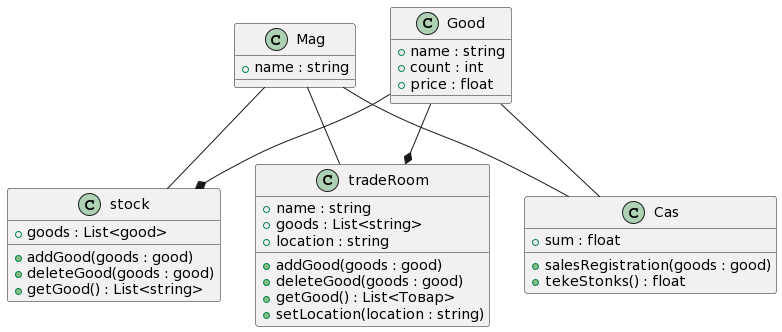

The diagram above was rendered by PlantUML. Its source (embedded in the PNG):
@startuml
class Mag {
    + name : string
}

class Good {
    + name : string
    + count : int
    + price : float
}

class stock {
    + goods : List<good>
    + addGood(goods : good)
    + deleteGood(goods : good)
    + getGood() : List<string>
}

class tradeRoom {
    + name : string
    + goods : List<string>
    + location : string
    + addGood(goods : good)
    + deleteGood(goods : good)
    + getGood() : List<Товар>
    + setLocation(location : string)
}

class Cas {
    + sum : float
    + salesRegistration(goods : good)
    + tekeStonks() : float
}

Mag -- stock
Mag -- tradeRoom
Mag -- Cas

Good --* stock
Good --* tradeRoom
Good -- Cas
@enduml